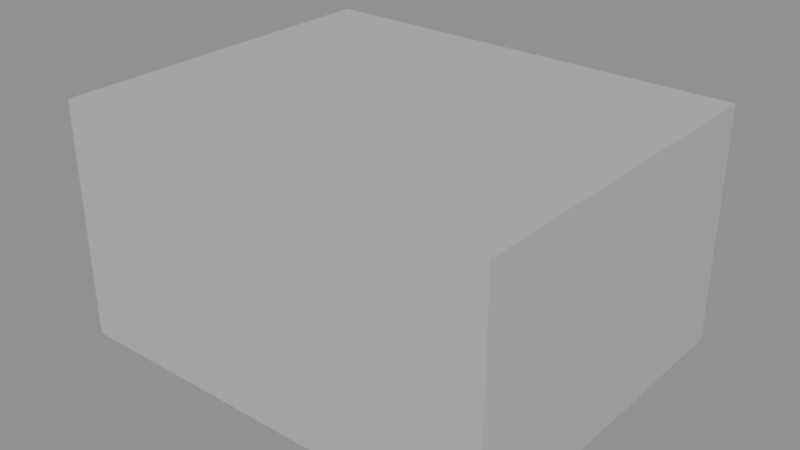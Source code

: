 # Source: gen_scatter_pebbles.blend  (saved by Blender 5.2.45; exported with 4.5.12 LTS)
import bpy
from mathutils import Matrix  # noqa: F401  (used for matrix-valued properties, if any)

bpy.ops.wm.read_factory_settings(use_empty=True)
scene = bpy.context.scene
scene.name = 'Scene'

# ---- materials (node trees are filled in below, after node groups)
mat_gen_scatter_pebbles = bpy.data.materials.new('gen_scatter_pebbles')

# ---- material node trees
mat_gen_scatter_pebbles.use_nodes = True; mat_gen_scatter_pebbles.node_tree.nodes.clear()
_N = mat_gen_scatter_pebbles.node_tree.nodes; _L = mat_gen_scatter_pebbles.node_tree.links
n0 = _N.new('ShaderNodeBsdfPrincipled'); n0.name = 'Principled BSDF'; n0.location = (-200, 100)
n0.inputs[0].default_value = (0.5, 0.5, 0.5, 1.0)
n0.inputs[10].default_value = 0.005
n1 = _N.new('ShaderNodeOutputMaterial'); n1.name = 'Material Output'; n1.location = (200, 100)
_L.new(n0.outputs[0], n1.inputs[0])
n1.is_active_output = True

# ---- meshes
me_cube = bpy.data.meshes.new('Cube')
me_cube.from_pydata([(-0.075, -0.06, 0.0), (-0.075, -0.06, 0.08), (-0.075, 0.06, 0.0), (-0.075, 0.06, 0.08), (0.075, -0.06, 0.0), (0.075, -0.06, 0.08), (0.075, 0.06, 0.0), (0.075, 0.06, 0.08)], [], [(0, 1, 3, 2), (2, 3, 7, 6), (6, 7, 5, 4), (4, 5, 1, 0), (2, 6, 4, 0), (7, 3, 1, 5)])
_uv = me_cube.uv_layers.new(name='UVMap')
_uv.uv.foreach_set('vector', [0.375, 0.0, 0.625, 0.0, 0.625, 0.25, 0.375, 0.25, 0.375, 0.25, 0.625, 0.25, 0.625, 0.5, 0.375, 0.5, 0.375, 0.5, 0.625, 0.5, 0.625, 0.75, 0.375, 0.75, 0.375, 0.75, 0.625, 0.75, 0.625, 1.0, 0.375, 1.0, 0.125, 0.5, 0.375, 0.5, 0.375, 0.75, 0.125, 0.75, 0.625, 0.5, 0.875, 0.5, 0.875, 0.75, 0.625, 0.75])
me_cube.materials.append(mat_gen_scatter_pebbles)
me_cube.update()

# ---- objects
ob_gen_scatter_pebbles = bpy.data.objects.new('gen_scatter_pebbles', me_cube)

# ---- transforms, parenting, visibility, modifiers, constraints
ob_gen_scatter_pebbles.location = (0.0, 0.0, 0.0)

# ---- collection membership
scene.collection.objects.link(ob_gen_scatter_pebbles)

# ---- scene / render settings (as saved in the file)
scene.frame_start = 1; scene.frame_end = 250; scene.frame_set(1)
scene.render.engine = 'BLENDER_EEVEE_NEXT'
scene.render.bake_bias = 0.0
scene.render.bake_samples = 0
scene.render.compositor_device = 'GPU'
scene.eevee.use_volume_custom_range = False
scene.eevee.fast_gi_thickness_near = 0.1
scene.eevee.fast_gi_thickness_far = 0.0
scene.eevee.ray_tracing_options.screen_trace_thickness = 0.1
bpy.context.view_layer.update()

# ---- added for rendering (the .blend has no active camera and no usable light): camera, sun + grey world if the file has none
cam_auto = bpy.data.cameras.new('AutoCamera')
cam_auto.lens = 50.0
cam_auto.sensor_width = 36.0
cam_auto.clip_end = 1000.0
ob_auto_camera = bpy.data.objects.new('AutoCamera', cam_auto)
scene.collection.objects.link(ob_auto_camera)
ob_auto_camera.location = (0.192527, -0.231032, 0.194021)
ob_auto_camera.rotation_euler = (1.09748, -7.21219e-08, 0.694738)
scene.camera = ob_auto_camera
light_auto_sun = bpy.data.lights.new('AutoSun', 'SUN')
light_auto_sun.energy = 3.0
light_auto_sun.angle = 0.0523599
ob_auto_sun = bpy.data.objects.new('AutoSun', light_auto_sun)
scene.collection.objects.link(ob_auto_sun)
ob_auto_sun.rotation_euler = (0.872665, 0.174533, 0.523599)
if scene.world is None:
    world_auto = bpy.data.worlds.new('AutoWorld')
    world_auto.color = (0.3, 0.3, 0.3)
    scene.world = world_auto
bpy.context.view_layer.update()
